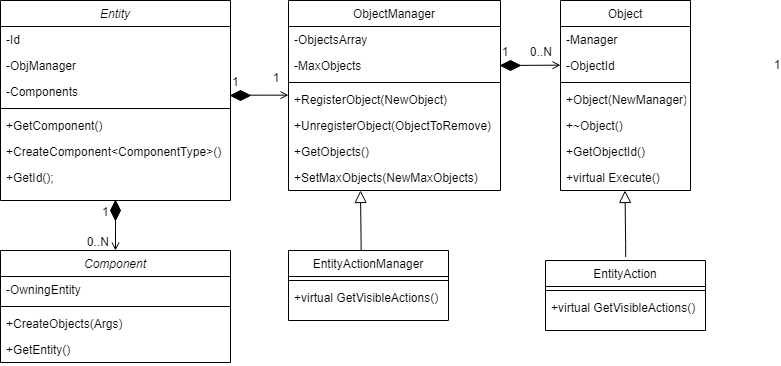

The diagram above was exported from draw.io. Its source (the exported page's mxGraphModel, read from the mxfile embedded in the PNG):
<mxGraphModel dx="1728" dy="967" grid="1" gridSize="10" guides="1" tooltips="1" connect="1" arrows="1" fold="1" page="1" pageScale="1" pageWidth="827" pageHeight="1169" math="0" shadow="0">
  <root>
    <mxCell id="WIyWlLk6GJQsqaUBKTNV-0" />
    <mxCell id="WIyWlLk6GJQsqaUBKTNV-1" parent="WIyWlLk6GJQsqaUBKTNV-0" />
    <mxCell id="zkfFHV4jXpPFQw0GAbJ--0" value="Entity" style="swimlane;fontStyle=2;align=center;verticalAlign=top;childLayout=stackLayout;horizontal=1;startSize=26;horizontalStack=0;resizeParent=1;resizeLast=0;collapsible=1;marginBottom=0;rounded=0;shadow=0;strokeWidth=1;" parent="WIyWlLk6GJQsqaUBKTNV-1" vertex="1">
      <mxGeometry x="10" y="40" width="230" height="200" as="geometry">
        <mxRectangle x="230" y="140" width="160" height="26" as="alternateBounds" />
      </mxGeometry>
    </mxCell>
    <mxCell id="zkfFHV4jXpPFQw0GAbJ--2" value="-Id" style="text;align=left;verticalAlign=top;spacingLeft=4;spacingRight=4;overflow=hidden;rotatable=0;points=[[0,0.5],[1,0.5]];portConstraint=eastwest;rounded=0;shadow=0;html=0;" parent="zkfFHV4jXpPFQw0GAbJ--0" vertex="1">
      <mxGeometry y="26" width="230" height="26" as="geometry" />
    </mxCell>
    <mxCell id="hpCevAVFeHbBI9AtY4dA-26" value="-ObjManager" style="text;align=left;verticalAlign=top;spacingLeft=4;spacingRight=4;overflow=hidden;rotatable=0;points=[[0,0.5],[1,0.5]];portConstraint=eastwest;rounded=0;shadow=0;html=0;" vertex="1" parent="zkfFHV4jXpPFQw0GAbJ--0">
      <mxGeometry y="52" width="230" height="26" as="geometry" />
    </mxCell>
    <mxCell id="hpCevAVFeHbBI9AtY4dA-34" value="-Components" style="text;align=left;verticalAlign=top;spacingLeft=4;spacingRight=4;overflow=hidden;rotatable=0;points=[[0,0.5],[1,0.5]];portConstraint=eastwest;rounded=0;shadow=0;html=0;" vertex="1" parent="zkfFHV4jXpPFQw0GAbJ--0">
      <mxGeometry y="78" width="230" height="26" as="geometry" />
    </mxCell>
    <mxCell id="zkfFHV4jXpPFQw0GAbJ--4" value="" style="line;html=1;strokeWidth=1;align=left;verticalAlign=middle;spacingTop=-1;spacingLeft=3;spacingRight=3;rotatable=0;labelPosition=right;points=[];portConstraint=eastwest;" parent="zkfFHV4jXpPFQw0GAbJ--0" vertex="1">
      <mxGeometry y="104" width="230" height="8" as="geometry" />
    </mxCell>
    <mxCell id="hpCevAVFeHbBI9AtY4dA-21" value="+GetComponent()" style="text;align=left;verticalAlign=top;spacingLeft=4;spacingRight=4;overflow=hidden;rotatable=0;points=[[0,0.5],[1,0.5]];portConstraint=eastwest;" vertex="1" parent="zkfFHV4jXpPFQw0GAbJ--0">
      <mxGeometry y="112" width="230" height="26" as="geometry" />
    </mxCell>
    <mxCell id="hpCevAVFeHbBI9AtY4dA-0" value="+CreateComponent&lt;ComponentType&gt;()" style="text;align=left;verticalAlign=top;spacingLeft=4;spacingRight=4;overflow=hidden;rotatable=0;points=[[0,0.5],[1,0.5]];portConstraint=eastwest;" vertex="1" parent="zkfFHV4jXpPFQw0GAbJ--0">
      <mxGeometry y="138" width="230" height="26" as="geometry" />
    </mxCell>
    <mxCell id="zkfFHV4jXpPFQw0GAbJ--5" value="+GetId();&#10;" style="text;align=left;verticalAlign=top;spacingLeft=4;spacingRight=4;overflow=hidden;rotatable=0;points=[[0,0.5],[1,0.5]];portConstraint=eastwest;" parent="zkfFHV4jXpPFQw0GAbJ--0" vertex="1">
      <mxGeometry y="164" width="230" height="26" as="geometry" />
    </mxCell>
    <mxCell id="zkfFHV4jXpPFQw0GAbJ--6" value="EntityActionManager&#10;" style="swimlane;fontStyle=0;align=center;verticalAlign=top;childLayout=stackLayout;horizontal=1;startSize=26;horizontalStack=0;resizeParent=1;resizeLast=0;collapsible=1;marginBottom=0;rounded=0;shadow=0;strokeWidth=1;" parent="WIyWlLk6GJQsqaUBKTNV-1" vertex="1">
      <mxGeometry x="298" y="290" width="160" height="70" as="geometry">
        <mxRectangle x="298" y="290" width="160" height="26" as="alternateBounds" />
      </mxGeometry>
    </mxCell>
    <mxCell id="zkfFHV4jXpPFQw0GAbJ--9" value="" style="line;html=1;strokeWidth=1;align=left;verticalAlign=middle;spacingTop=-1;spacingLeft=3;spacingRight=3;rotatable=0;labelPosition=right;points=[];portConstraint=eastwest;" parent="zkfFHV4jXpPFQw0GAbJ--6" vertex="1">
      <mxGeometry y="26" width="160" height="8" as="geometry" />
    </mxCell>
    <mxCell id="zkfFHV4jXpPFQw0GAbJ--10" value="+virtual GetVisibleActions()" style="text;align=left;verticalAlign=top;spacingLeft=4;spacingRight=4;overflow=hidden;rotatable=0;points=[[0,0.5],[1,0.5]];portConstraint=eastwest;fontStyle=0" parent="zkfFHV4jXpPFQw0GAbJ--6" vertex="1">
      <mxGeometry y="34" width="160" height="26" as="geometry" />
    </mxCell>
    <mxCell id="zkfFHV4jXpPFQw0GAbJ--17" value="ObjectManager&#10;" style="swimlane;fontStyle=0;align=center;verticalAlign=top;childLayout=stackLayout;horizontal=1;startSize=26;horizontalStack=0;resizeParent=1;resizeLast=0;collapsible=1;marginBottom=0;rounded=0;shadow=0;strokeWidth=1;" parent="WIyWlLk6GJQsqaUBKTNV-1" vertex="1">
      <mxGeometry x="298" y="40" width="212" height="190" as="geometry">
        <mxRectangle x="550" y="140" width="160" height="26" as="alternateBounds" />
      </mxGeometry>
    </mxCell>
    <mxCell id="zkfFHV4jXpPFQw0GAbJ--18" value="-ObjectsArray" style="text;align=left;verticalAlign=top;spacingLeft=4;spacingRight=4;overflow=hidden;rotatable=0;points=[[0,0.5],[1,0.5]];portConstraint=eastwest;" parent="zkfFHV4jXpPFQw0GAbJ--17" vertex="1">
      <mxGeometry y="26" width="212" height="26" as="geometry" />
    </mxCell>
    <mxCell id="zkfFHV4jXpPFQw0GAbJ--19" value="-MaxObjects" style="text;align=left;verticalAlign=top;spacingLeft=4;spacingRight=4;overflow=hidden;rotatable=0;points=[[0,0.5],[1,0.5]];portConstraint=eastwest;rounded=0;shadow=0;html=0;" parent="zkfFHV4jXpPFQw0GAbJ--17" vertex="1">
      <mxGeometry y="52" width="212" height="26" as="geometry" />
    </mxCell>
    <mxCell id="zkfFHV4jXpPFQw0GAbJ--23" value="" style="line;html=1;strokeWidth=1;align=left;verticalAlign=middle;spacingTop=-1;spacingLeft=3;spacingRight=3;rotatable=0;labelPosition=right;points=[];portConstraint=eastwest;" parent="zkfFHV4jXpPFQw0GAbJ--17" vertex="1">
      <mxGeometry y="78" width="212" height="8" as="geometry" />
    </mxCell>
    <mxCell id="zkfFHV4jXpPFQw0GAbJ--24" value="+RegisterObject(NewObject)" style="text;align=left;verticalAlign=top;spacingLeft=4;spacingRight=4;overflow=hidden;rotatable=0;points=[[0,0.5],[1,0.5]];portConstraint=eastwest;" parent="zkfFHV4jXpPFQw0GAbJ--17" vertex="1">
      <mxGeometry y="86" width="212" height="26" as="geometry" />
    </mxCell>
    <mxCell id="zkfFHV4jXpPFQw0GAbJ--25" value="+UnregisterObject(ObjectToRemove)" style="text;align=left;verticalAlign=top;spacingLeft=4;spacingRight=4;overflow=hidden;rotatable=0;points=[[0,0.5],[1,0.5]];portConstraint=eastwest;" parent="zkfFHV4jXpPFQw0GAbJ--17" vertex="1">
      <mxGeometry y="112" width="212" height="26" as="geometry" />
    </mxCell>
    <mxCell id="hpCevAVFeHbBI9AtY4dA-1" value="+GetObjects()" style="text;align=left;verticalAlign=top;spacingLeft=4;spacingRight=4;overflow=hidden;rotatable=0;points=[[0,0.5],[1,0.5]];portConstraint=eastwest;" vertex="1" parent="zkfFHV4jXpPFQw0GAbJ--17">
      <mxGeometry y="138" width="212" height="26" as="geometry" />
    </mxCell>
    <mxCell id="hpCevAVFeHbBI9AtY4dA-2" value="+SetMaxObjects(NewMaxObjects)" style="text;align=left;verticalAlign=top;spacingLeft=4;spacingRight=4;overflow=hidden;rotatable=0;points=[[0,0.5],[1,0.5]];portConstraint=eastwest;" vertex="1" parent="zkfFHV4jXpPFQw0GAbJ--17">
      <mxGeometry y="164" width="212" height="26" as="geometry" />
    </mxCell>
    <mxCell id="zkfFHV4jXpPFQw0GAbJ--26" value="" style="endArrow=open;shadow=0;strokeWidth=1;rounded=0;endFill=1;edgeStyle=elbowEdgeStyle;elbow=vertical;" parent="WIyWlLk6GJQsqaUBKTNV-1" source="hpCevAVFeHbBI9AtY4dA-47" target="zkfFHV4jXpPFQw0GAbJ--17" edge="1">
      <mxGeometry x="0.5" y="41" relative="1" as="geometry">
        <mxPoint x="170" y="112" as="sourcePoint" />
        <mxPoint x="330" y="112" as="targetPoint" />
        <mxPoint x="-40" y="32" as="offset" />
      </mxGeometry>
    </mxCell>
    <mxCell id="zkfFHV4jXpPFQw0GAbJ--28" value="1" style="resizable=0;align=right;verticalAlign=bottom;labelBackgroundColor=none;fontSize=12;" parent="zkfFHV4jXpPFQw0GAbJ--26" connectable="0" vertex="1">
      <mxGeometry x="1" relative="1" as="geometry">
        <mxPoint x="-7" y="-9" as="offset" />
      </mxGeometry>
    </mxCell>
    <mxCell id="hpCevAVFeHbBI9AtY4dA-55" value="1" style="resizable=0;align=right;verticalAlign=bottom;labelBackgroundColor=none;fontSize=12;" connectable="0" vertex="1" parent="zkfFHV4jXpPFQw0GAbJ--26">
      <mxGeometry x="1" relative="1" as="geometry">
        <mxPoint x="222" y="-35" as="offset" />
      </mxGeometry>
    </mxCell>
    <mxCell id="zkfFHV4jXpPFQw0GAbJ--12" value="" style="endArrow=block;endSize=10;endFill=0;shadow=0;strokeWidth=1;rounded=0;edgeStyle=elbowEdgeStyle;elbow=vertical;exitX=0.454;exitY=-0.008;exitDx=0;exitDy=0;exitPerimeter=0;" parent="WIyWlLk6GJQsqaUBKTNV-1" source="zkfFHV4jXpPFQw0GAbJ--6" edge="1">
      <mxGeometry width="160" relative="1" as="geometry">
        <mxPoint x="410" y="248.18" as="sourcePoint" />
        <mxPoint x="370" y="230" as="targetPoint" />
        <Array as="points">
          <mxPoint x="450" y="284.18" />
        </Array>
      </mxGeometry>
    </mxCell>
    <mxCell id="hpCevAVFeHbBI9AtY4dA-3" value="" style="endArrow=open;shadow=0;strokeWidth=1;rounded=0;endFill=1;edgeStyle=elbowEdgeStyle;elbow=vertical;" edge="1" parent="WIyWlLk6GJQsqaUBKTNV-1">
      <mxGeometry x="0.5" y="41" relative="1" as="geometry">
        <mxPoint x="512" y="104.96000000000001" as="sourcePoint" />
        <mxPoint x="570" y="104.96000000000001" as="targetPoint" />
        <mxPoint x="-40" y="32" as="offset" />
      </mxGeometry>
    </mxCell>
    <mxCell id="hpCevAVFeHbBI9AtY4dA-4" value="1" style="resizable=0;align=left;verticalAlign=bottom;labelBackgroundColor=none;fontSize=12;" connectable="0" vertex="1" parent="hpCevAVFeHbBI9AtY4dA-3">
      <mxGeometry x="-1" relative="1" as="geometry">
        <mxPoint x="270" y="8" as="offset" />
      </mxGeometry>
    </mxCell>
    <mxCell id="hpCevAVFeHbBI9AtY4dA-5" value="0..N" style="resizable=0;align=right;verticalAlign=bottom;labelBackgroundColor=none;fontSize=12;" connectable="0" vertex="1" parent="hpCevAVFeHbBI9AtY4dA-3">
      <mxGeometry x="1" relative="1" as="geometry">
        <mxPoint x="-7" y="-5" as="offset" />
      </mxGeometry>
    </mxCell>
    <mxCell id="hpCevAVFeHbBI9AtY4dA-6" value="Object" style="swimlane;fontStyle=0;align=center;verticalAlign=top;childLayout=stackLayout;horizontal=1;startSize=26;horizontalStack=0;resizeParent=1;resizeLast=0;collapsible=1;marginBottom=0;rounded=0;shadow=0;strokeWidth=1;" vertex="1" parent="WIyWlLk6GJQsqaUBKTNV-1">
      <mxGeometry x="570" y="40" width="130" height="190" as="geometry">
        <mxRectangle x="550" y="140" width="160" height="26" as="alternateBounds" />
      </mxGeometry>
    </mxCell>
    <mxCell id="hpCevAVFeHbBI9AtY4dA-7" value="-Manager" style="text;align=left;verticalAlign=top;spacingLeft=4;spacingRight=4;overflow=hidden;rotatable=0;points=[[0,0.5],[1,0.5]];portConstraint=eastwest;" vertex="1" parent="hpCevAVFeHbBI9AtY4dA-6">
      <mxGeometry y="26" width="130" height="26" as="geometry" />
    </mxCell>
    <mxCell id="hpCevAVFeHbBI9AtY4dA-8" value="-ObjectId" style="text;align=left;verticalAlign=top;spacingLeft=4;spacingRight=4;overflow=hidden;rotatable=0;points=[[0,0.5],[1,0.5]];portConstraint=eastwest;rounded=0;shadow=0;html=0;" vertex="1" parent="hpCevAVFeHbBI9AtY4dA-6">
      <mxGeometry y="52" width="130" height="26" as="geometry" />
    </mxCell>
    <mxCell id="hpCevAVFeHbBI9AtY4dA-9" value="" style="line;html=1;strokeWidth=1;align=left;verticalAlign=middle;spacingTop=-1;spacingLeft=3;spacingRight=3;rotatable=0;labelPosition=right;points=[];portConstraint=eastwest;" vertex="1" parent="hpCevAVFeHbBI9AtY4dA-6">
      <mxGeometry y="78" width="130" height="8" as="geometry" />
    </mxCell>
    <mxCell id="hpCevAVFeHbBI9AtY4dA-10" value="+Object(NewManager)" style="text;align=left;verticalAlign=top;spacingLeft=4;spacingRight=4;overflow=hidden;rotatable=0;points=[[0,0.5],[1,0.5]];portConstraint=eastwest;" vertex="1" parent="hpCevAVFeHbBI9AtY4dA-6">
      <mxGeometry y="86" width="130" height="26" as="geometry" />
    </mxCell>
    <mxCell id="hpCevAVFeHbBI9AtY4dA-11" value="+~Object()" style="text;align=left;verticalAlign=top;spacingLeft=4;spacingRight=4;overflow=hidden;rotatable=0;points=[[0,0.5],[1,0.5]];portConstraint=eastwest;" vertex="1" parent="hpCevAVFeHbBI9AtY4dA-6">
      <mxGeometry y="112" width="130" height="26" as="geometry" />
    </mxCell>
    <mxCell id="hpCevAVFeHbBI9AtY4dA-12" value="+GetObjectId()" style="text;align=left;verticalAlign=top;spacingLeft=4;spacingRight=4;overflow=hidden;rotatable=0;points=[[0,0.5],[1,0.5]];portConstraint=eastwest;" vertex="1" parent="hpCevAVFeHbBI9AtY4dA-6">
      <mxGeometry y="138" width="130" height="26" as="geometry" />
    </mxCell>
    <mxCell id="hpCevAVFeHbBI9AtY4dA-13" value="+virtual Execute()" style="text;align=left;verticalAlign=top;spacingLeft=4;spacingRight=4;overflow=hidden;rotatable=0;points=[[0,0.5],[1,0.5]];portConstraint=eastwest;" vertex="1" parent="hpCevAVFeHbBI9AtY4dA-6">
      <mxGeometry y="164" width="130" height="26" as="geometry" />
    </mxCell>
    <mxCell id="hpCevAVFeHbBI9AtY4dA-16" value="EntityAction" style="swimlane;fontStyle=0;align=center;verticalAlign=top;childLayout=stackLayout;horizontal=1;startSize=26;horizontalStack=0;resizeParent=1;resizeLast=0;collapsible=1;marginBottom=0;rounded=0;shadow=0;strokeWidth=1;" vertex="1" parent="WIyWlLk6GJQsqaUBKTNV-1">
      <mxGeometry x="555" y="300" width="160" height="70" as="geometry">
        <mxRectangle x="130" y="380" width="160" height="26" as="alternateBounds" />
      </mxGeometry>
    </mxCell>
    <mxCell id="hpCevAVFeHbBI9AtY4dA-17" value="" style="line;html=1;strokeWidth=1;align=left;verticalAlign=middle;spacingTop=-1;spacingLeft=3;spacingRight=3;rotatable=0;labelPosition=right;points=[];portConstraint=eastwest;" vertex="1" parent="hpCevAVFeHbBI9AtY4dA-16">
      <mxGeometry y="26" width="160" height="8" as="geometry" />
    </mxCell>
    <mxCell id="hpCevAVFeHbBI9AtY4dA-18" value="+virtual GetVisibleActions()" style="text;align=left;verticalAlign=top;spacingLeft=4;spacingRight=4;overflow=hidden;rotatable=0;points=[[0,0.5],[1,0.5]];portConstraint=eastwest;fontStyle=0" vertex="1" parent="hpCevAVFeHbBI9AtY4dA-16">
      <mxGeometry y="34" width="160" height="26" as="geometry" />
    </mxCell>
    <mxCell id="hpCevAVFeHbBI9AtY4dA-19" value="" style="endArrow=block;endSize=10;endFill=0;shadow=0;strokeWidth=1;rounded=0;edgeStyle=elbowEdgeStyle;elbow=vertical;exitX=0.501;exitY=-0.051;exitDx=0;exitDy=0;exitPerimeter=0;" edge="1" parent="WIyWlLk6GJQsqaUBKTNV-1" source="hpCevAVFeHbBI9AtY4dA-16">
      <mxGeometry width="160" relative="1" as="geometry">
        <mxPoint x="635.5" y="289" as="sourcePoint" />
        <mxPoint x="634.5" y="230" as="targetPoint" />
        <Array as="points">
          <mxPoint x="714.5" y="284.18" />
        </Array>
      </mxGeometry>
    </mxCell>
    <mxCell id="hpCevAVFeHbBI9AtY4dA-35" value="Component" style="swimlane;fontStyle=2;align=center;verticalAlign=top;childLayout=stackLayout;horizontal=1;startSize=26;horizontalStack=0;resizeParent=1;resizeLast=0;collapsible=1;marginBottom=0;rounded=0;shadow=0;strokeWidth=1;" vertex="1" parent="WIyWlLk6GJQsqaUBKTNV-1">
      <mxGeometry x="10" y="290" width="230" height="112" as="geometry">
        <mxRectangle x="10" y="290" width="160" height="26" as="alternateBounds" />
      </mxGeometry>
    </mxCell>
    <mxCell id="hpCevAVFeHbBI9AtY4dA-38" value="-OwningEntity" style="text;align=left;verticalAlign=top;spacingLeft=4;spacingRight=4;overflow=hidden;rotatable=0;points=[[0,0.5],[1,0.5]];portConstraint=eastwest;rounded=0;shadow=0;html=0;" vertex="1" parent="hpCevAVFeHbBI9AtY4dA-35">
      <mxGeometry y="26" width="230" height="26" as="geometry" />
    </mxCell>
    <mxCell id="hpCevAVFeHbBI9AtY4dA-39" value="" style="line;html=1;strokeWidth=1;align=left;verticalAlign=middle;spacingTop=-1;spacingLeft=3;spacingRight=3;rotatable=0;labelPosition=right;points=[];portConstraint=eastwest;" vertex="1" parent="hpCevAVFeHbBI9AtY4dA-35">
      <mxGeometry y="52" width="230" height="8" as="geometry" />
    </mxCell>
    <mxCell id="hpCevAVFeHbBI9AtY4dA-40" value="+CreateObjects(Args)" style="text;align=left;verticalAlign=top;spacingLeft=4;spacingRight=4;overflow=hidden;rotatable=0;points=[[0,0.5],[1,0.5]];portConstraint=eastwest;" vertex="1" parent="hpCevAVFeHbBI9AtY4dA-35">
      <mxGeometry y="60" width="230" height="26" as="geometry" />
    </mxCell>
    <mxCell id="hpCevAVFeHbBI9AtY4dA-43" value="+GetEntity()" style="text;align=left;verticalAlign=top;spacingLeft=4;spacingRight=4;overflow=hidden;rotatable=0;points=[[0,0.5],[1,0.5]];portConstraint=eastwest;" vertex="1" parent="hpCevAVFeHbBI9AtY4dA-35">
      <mxGeometry y="86" width="230" height="26" as="geometry" />
    </mxCell>
    <mxCell id="hpCevAVFeHbBI9AtY4dA-44" value="" style="endArrow=open;shadow=0;strokeWidth=1;rounded=0;endFill=1;edgeStyle=elbowEdgeStyle;elbow=vertical;exitX=0.5;exitY=1;exitDx=0;exitDy=0;entryX=0.5;entryY=0;entryDx=0;entryDy=0;" edge="1" parent="WIyWlLk6GJQsqaUBKTNV-1" source="zkfFHV4jXpPFQw0GAbJ--0" target="hpCevAVFeHbBI9AtY4dA-35">
      <mxGeometry x="0.5" y="41" relative="1" as="geometry">
        <mxPoint x="250" y="145" as="sourcePoint" />
        <mxPoint x="308" y="145" as="targetPoint" />
        <mxPoint x="-40" y="32" as="offset" />
      </mxGeometry>
    </mxCell>
    <mxCell id="hpCevAVFeHbBI9AtY4dA-45" value="1" style="resizable=0;align=left;verticalAlign=bottom;labelBackgroundColor=none;fontSize=12;" connectable="0" vertex="1" parent="hpCevAVFeHbBI9AtY4dA-44">
      <mxGeometry x="-1" relative="1" as="geometry">
        <mxPoint x="-15" y="20" as="offset" />
      </mxGeometry>
    </mxCell>
    <mxCell id="hpCevAVFeHbBI9AtY4dA-46" value="0..N" style="resizable=0;align=right;verticalAlign=bottom;labelBackgroundColor=none;fontSize=12;" connectable="0" vertex="1" parent="hpCevAVFeHbBI9AtY4dA-44">
      <mxGeometry x="1" relative="1" as="geometry">
        <mxPoint x="-5" as="offset" />
      </mxGeometry>
    </mxCell>
    <mxCell id="hpCevAVFeHbBI9AtY4dA-48" value="" style="endArrow=open;shadow=0;strokeWidth=1;rounded=0;endFill=1;edgeStyle=elbowEdgeStyle;elbow=vertical;" edge="1" parent="WIyWlLk6GJQsqaUBKTNV-1" source="zkfFHV4jXpPFQw0GAbJ--0" target="hpCevAVFeHbBI9AtY4dA-47">
      <mxGeometry x="0.5" y="41" relative="1" as="geometry">
        <mxPoint x="240" y="135" as="sourcePoint" />
        <mxPoint x="298" y="135" as="targetPoint" />
        <mxPoint x="-40" y="32" as="offset" />
      </mxGeometry>
    </mxCell>
    <mxCell id="hpCevAVFeHbBI9AtY4dA-49" value="1" style="resizable=0;align=left;verticalAlign=bottom;labelBackgroundColor=none;fontSize=12;" connectable="0" vertex="1" parent="hpCevAVFeHbBI9AtY4dA-48">
      <mxGeometry x="-1" relative="1" as="geometry">
        <mxPoint y="-5" as="offset" />
      </mxGeometry>
    </mxCell>
    <mxCell id="hpCevAVFeHbBI9AtY4dA-47" value="" style="rhombus;whiteSpace=wrap;html=1;fillColor=#000000;" vertex="1" parent="WIyWlLk6GJQsqaUBKTNV-1">
      <mxGeometry x="240" y="130" width="20" height="10" as="geometry" />
    </mxCell>
    <mxCell id="hpCevAVFeHbBI9AtY4dA-51" value="" style="rhombus;whiteSpace=wrap;html=1;fillColor=#000000;" vertex="1" parent="WIyWlLk6GJQsqaUBKTNV-1">
      <mxGeometry x="510" y="100" width="20" height="10" as="geometry" />
    </mxCell>
    <mxCell id="hpCevAVFeHbBI9AtY4dA-56" value="" style="rhombus;whiteSpace=wrap;html=1;fillColor=#000000;" vertex="1" parent="WIyWlLk6GJQsqaUBKTNV-1">
      <mxGeometry x="120" y="240" width="10" height="20" as="geometry" />
    </mxCell>
  </root>
</mxGraphModel>